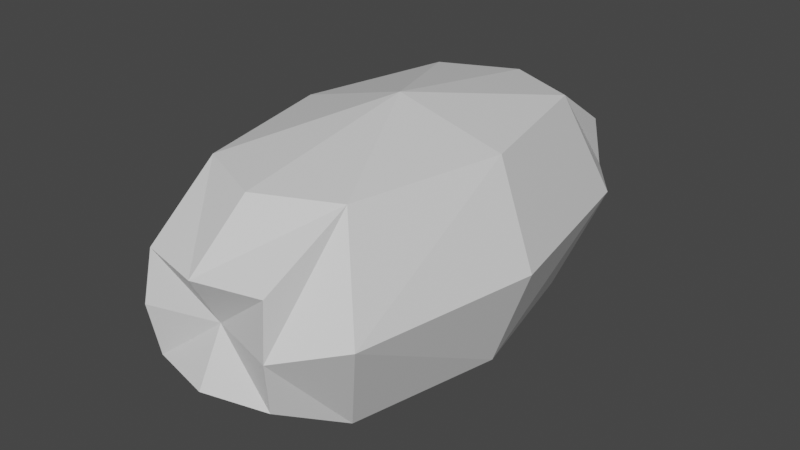 # Source: seismicCharge.blend  (saved by Blender 2.80.75; exported with 4.5.12 LTS)
import bpy
from mathutils import Matrix  # noqa: F401  (used for matrix-valued properties, if any)

bpy.ops.wm.read_factory_settings(use_empty=True)
scene = bpy.context.scene
scene.name = 'Scene'

# ---- collections
col_collection = bpy.data.collections.new('Collection'); scene.collection.children.link(col_collection)

# ---- materials (node trees are filled in below, after node groups)
mat_material = bpy.data.materials.new('Material')
mat_material.alpha_threshold = 0.0
mat_material.use_transparent_shadow = False
mat_material.line_color = (0.0, 0.0, 0.0, 1.0)

# ---- material node trees
mat_material.use_nodes = True; mat_material.node_tree.nodes.clear()
_N = mat_material.node_tree.nodes; _L = mat_material.node_tree.links
n0 = _N.new('ShaderNodeOutputMaterial'); n0.name = 'Material Output'; n0.location = (300, 300)
n1 = _N.new('ShaderNodeBsdfPrincipled'); n1.name = 'Principled BSDF'; n1.location = (10, 300)
n1.distribution = 'GGX'
n1.subsurface_method = 'BURLEY'
n1.inputs[2].default_value = 0.4
n1.inputs[3].default_value = 1.45
n1.inputs[27].default_value = (0.0, 0.0, 0.0, 1.0)
n1.inputs[28].default_value = 1.0
_L.new(n1.outputs[0], n0.inputs[0])
n0.is_active_output = True

# ---- world
world_world = bpy.data.worlds.new('World'); scene.world = world_world
world_world.use_nodes = True; world_world.node_tree.nodes.clear()
_N = world_world.node_tree.nodes; _L = world_world.node_tree.links
n0 = _N.new('ShaderNodeOutputWorld'); n0.name = 'World Output'; n0.location = (300, 300)
n1 = _N.new('ShaderNodeBackground'); n1.name = 'Background'; n1.location = (10, 300)
n1.inputs[0].default_value = (0.05088, 0.05088, 0.05088, 1.0)
_L.new(n1.outputs[0], n0.inputs[0])
n0.is_active_output = True
world_world.color = (0.05088, 0.05088, 0.05088)
world_world.use_sun_shadow = False
world_world.sun_shadow_jitter_overblur = 0.0

# ---- meshes
me_cube = bpy.data.meshes.new('Cube')
me_cube.from_pydata([(0.4038, 0.818, 0.5475), (0.5957, 1.0, 0.0), (0.589, 0.0, 0.5475), (0.0, 1.0, 0.5475), (0.0, 1.189, 0.0), (0.7858, 0.0, 0.0), (0.0, 0.0, 0.7035), (0.3699, 1.296, 0.0), (0.0, 1.338, 0.2738), (0.3451, 1.253, 0.2738)], [], [(7, 9, 0, 1), (1, 0, 2, 5), (0, 3, 6, 2), (8, 3, 0, 9), (4, 8, 9, 7)])
_uv = me_cube.uv_layers.new(name='UVMap')
_uv.uv.foreach_set('vector', [0.75, 0.6875, 0.8125, 0.7188, 0.875, 0.75, 0.75, 0.75, 0.25, 0.5, 0.375, 0.5, 0.375, 0.625, 0.25, 0.625, 0.375, 0.0, 0.5, 0.0, 0.5, 0.125, 0.375, 0.125, 0.8125, 0.625, 0.875, 0.625, 0.875, 0.75, 0.8125, 0.7188, 0.75, 0.625, 0.8125, 0.625, 0.8125, 0.7188, 0.75, 0.6875])
me_cube.materials.append(mat_material)
me_cube.use_remesh_preserve_volume = False
me_cube.use_remesh_preserve_attributes = False
me_cube.use_mirror_vertex_groups = False
me_cube.update()

# ---- objects
ob_cube = bpy.data.objects.new('Cube', me_cube)

# ---- transforms, parenting, visibility, modifiers, constraints
ob_cube.location = (0.0, 0.0, 0.0)
ob_cube.lock_rotations_4d = False
ob_cube.empty_display_type = 'ARROWS'
ob_cube.lineart.crease_threshold = 0.0
_m = ob_cube.modifiers.new('Mirror', 'MIRROR')
_m.use_axis = (True, True, True)

# ---- collection membership
col_collection.objects.link(ob_cube)

# ---- scene / render settings (as saved in the file)
scene.frame_start = 1; scene.frame_end = 250; scene.frame_set(1)
scene.render.engine = 'BLENDER_EEVEE_NEXT'
scene.cycles.use_denoising = False
scene.cycles.samples = 128
scene.cycles.sampling_pattern = 'TABULATED_SOBOL'
scene.cycles.use_adaptive_sampling = False
scene.cycles.use_light_tree = False
scene.view_settings.view_transform = 'Filmic'
bpy.context.view_layer.update()

# ---- added for rendering (the .blend has no active camera and no usable light): camera, sun
cam_auto = bpy.data.cameras.new('AutoCamera')
cam_auto.lens = 50.0
cam_auto.sensor_width = 36.0
cam_auto.clip_end = 1000.0
ob_auto_camera = bpy.data.objects.new('AutoCamera', cam_auto)
scene.collection.objects.link(ob_auto_camera)
ob_auto_camera.location = (3.15222, -3.78267, 2.52178)
ob_auto_camera.rotation_euler = (1.09748, -7.21219e-08, 0.694738)
scene.camera = ob_auto_camera
light_auto_sun = bpy.data.lights.new('AutoSun', 'SUN')
light_auto_sun.energy = 3.0
light_auto_sun.angle = 0.0523599
ob_auto_sun = bpy.data.objects.new('AutoSun', light_auto_sun)
scene.collection.objects.link(ob_auto_sun)
ob_auto_sun.rotation_euler = (0.872665, 0.174533, 0.523599)
bpy.context.view_layer.update()
